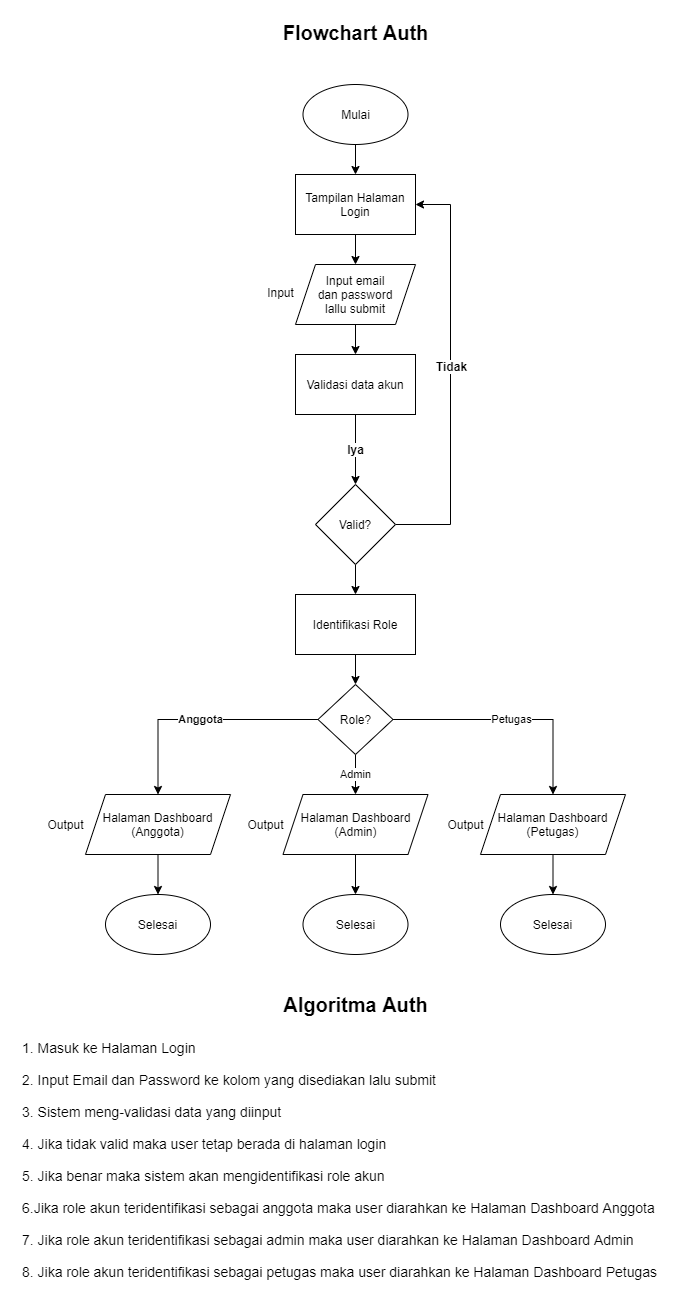

The diagram above was exported from draw.io. Its source (the exported page's mxGraphModel, read from the mxfile embedded in the PNG):
<mxGraphModel dx="1422" dy="814" grid="1" gridSize="10" guides="1" tooltips="1" connect="1" arrows="1" fold="1" page="1" pageScale="1" pageWidth="850" pageHeight="1100" math="0" shadow="0">
  <root>
    <mxCell id="0" />
    <mxCell id="1" parent="0" />
    <mxCell id="g8pnO09ahnUgTX-V19zm-8" value="" style="edgeStyle=orthogonalEdgeStyle;rounded=0;orthogonalLoop=1;jettySize=auto;html=1;" edge="1" parent="1" source="g8pnO09ahnUgTX-V19zm-1" target="g8pnO09ahnUgTX-V19zm-7">
      <mxGeometry relative="1" as="geometry" />
    </mxCell>
    <mxCell id="g8pnO09ahnUgTX-V19zm-1" value="Mulai" style="ellipse;whiteSpace=wrap;html=1;" vertex="1" parent="1">
      <mxGeometry x="362.5" y="80" width="105" height="60" as="geometry" />
    </mxCell>
    <mxCell id="g8pnO09ahnUgTX-V19zm-3" value="&lt;span style=&quot;font-size: 20px&quot;&gt;&lt;b&gt;Flowchart Auth&lt;br&gt;&lt;/b&gt;&lt;/span&gt;" style="text;html=1;align=center;verticalAlign=middle;resizable=0;points=[];autosize=1;" vertex="1" parent="1">
      <mxGeometry x="335" y="18" width="160" height="20" as="geometry" />
    </mxCell>
    <mxCell id="g8pnO09ahnUgTX-V19zm-10" value="" style="edgeStyle=orthogonalEdgeStyle;rounded=0;orthogonalLoop=1;jettySize=auto;html=1;" edge="1" parent="1" source="g8pnO09ahnUgTX-V19zm-7" target="g8pnO09ahnUgTX-V19zm-9">
      <mxGeometry relative="1" as="geometry" />
    </mxCell>
    <mxCell id="g8pnO09ahnUgTX-V19zm-7" value="Tampilan Halaman&lt;br&gt;Login" style="whiteSpace=wrap;html=1;" vertex="1" parent="1">
      <mxGeometry x="355" y="170" width="120" height="60" as="geometry" />
    </mxCell>
    <mxCell id="g8pnO09ahnUgTX-V19zm-22" value="" style="edgeStyle=orthogonalEdgeStyle;rounded=0;orthogonalLoop=1;jettySize=auto;html=1;" edge="1" parent="1" source="g8pnO09ahnUgTX-V19zm-9" target="g8pnO09ahnUgTX-V19zm-21">
      <mxGeometry relative="1" as="geometry" />
    </mxCell>
    <mxCell id="g8pnO09ahnUgTX-V19zm-9" value="Input email&lt;br&gt;dan password&lt;br&gt;lallu submit" style="shape=parallelogram;perimeter=parallelogramPerimeter;whiteSpace=wrap;html=1;fixedSize=1;" vertex="1" parent="1">
      <mxGeometry x="355" y="260" width="120" height="60" as="geometry" />
    </mxCell>
    <mxCell id="g8pnO09ahnUgTX-V19zm-20" value="" style="edgeStyle=orthogonalEdgeStyle;rounded=0;orthogonalLoop=1;jettySize=auto;html=1;" edge="1" parent="1" source="g8pnO09ahnUgTX-V19zm-11" target="g8pnO09ahnUgTX-V19zm-19">
      <mxGeometry relative="1" as="geometry" />
    </mxCell>
    <mxCell id="g8pnO09ahnUgTX-V19zm-24" value="" style="edgeStyle=orthogonalEdgeStyle;rounded=0;orthogonalLoop=1;jettySize=auto;html=1;entryX=1;entryY=0.5;entryDx=0;entryDy=0;exitX=1;exitY=0.5;exitDx=0;exitDy=0;" edge="1" parent="1" source="g8pnO09ahnUgTX-V19zm-11" target="g8pnO09ahnUgTX-V19zm-7">
      <mxGeometry relative="1" as="geometry">
        <Array as="points">
          <mxPoint x="510" y="520" />
          <mxPoint x="510" y="200" />
        </Array>
      </mxGeometry>
    </mxCell>
    <mxCell id="g8pnO09ahnUgTX-V19zm-41" value="&lt;span style=&quot;font-size: 12px&quot;&gt;&lt;b&gt;Tidak&lt;/b&gt;&lt;/span&gt;" style="edgeLabel;html=1;align=center;verticalAlign=middle;resizable=0;points=[];" vertex="1" connectable="0" parent="g8pnO09ahnUgTX-V19zm-24">
      <mxGeometry x="-0.0541" y="-3" relative="1" as="geometry">
        <mxPoint x="-3" y="-20" as="offset" />
      </mxGeometry>
    </mxCell>
    <mxCell id="g8pnO09ahnUgTX-V19zm-11" value="Valid?" style="rhombus;whiteSpace=wrap;html=1;" vertex="1" parent="1">
      <mxGeometry x="375" y="480" width="80" height="80" as="geometry" />
    </mxCell>
    <mxCell id="g8pnO09ahnUgTX-V19zm-26" value="" style="edgeStyle=orthogonalEdgeStyle;rounded=0;orthogonalLoop=1;jettySize=auto;html=1;" edge="1" parent="1" source="g8pnO09ahnUgTX-V19zm-19" target="g8pnO09ahnUgTX-V19zm-25">
      <mxGeometry relative="1" as="geometry" />
    </mxCell>
    <mxCell id="g8pnO09ahnUgTX-V19zm-19" value="Identifikasi Role" style="whiteSpace=wrap;html=1;" vertex="1" parent="1">
      <mxGeometry x="355" y="590" width="120" height="60" as="geometry" />
    </mxCell>
    <mxCell id="g8pnO09ahnUgTX-V19zm-44" value="&lt;b&gt;&lt;font style=&quot;font-size: 12px&quot;&gt;Iya&lt;/font&gt;&lt;/b&gt;" style="edgeStyle=orthogonalEdgeStyle;rounded=0;orthogonalLoop=1;jettySize=auto;html=1;" edge="1" parent="1" source="g8pnO09ahnUgTX-V19zm-21" target="g8pnO09ahnUgTX-V19zm-11">
      <mxGeometry relative="1" as="geometry" />
    </mxCell>
    <mxCell id="g8pnO09ahnUgTX-V19zm-21" value="Validasi data akun" style="whiteSpace=wrap;html=1;" vertex="1" parent="1">
      <mxGeometry x="355" y="350" width="120" height="60" as="geometry" />
    </mxCell>
    <mxCell id="g8pnO09ahnUgTX-V19zm-29" value="Admin" style="edgeStyle=orthogonalEdgeStyle;rounded=0;orthogonalLoop=1;jettySize=auto;html=1;" edge="1" parent="1" source="g8pnO09ahnUgTX-V19zm-25" target="g8pnO09ahnUgTX-V19zm-28">
      <mxGeometry relative="1" as="geometry" />
    </mxCell>
    <mxCell id="g8pnO09ahnUgTX-V19zm-33" value="&lt;b&gt;Anggota&lt;/b&gt;" style="edgeStyle=orthogonalEdgeStyle;rounded=0;orthogonalLoop=1;jettySize=auto;html=1;entryX=0.5;entryY=0;entryDx=0;entryDy=0;" edge="1" parent="1" source="g8pnO09ahnUgTX-V19zm-25" target="g8pnO09ahnUgTX-V19zm-32">
      <mxGeometry relative="1" as="geometry" />
    </mxCell>
    <mxCell id="g8pnO09ahnUgTX-V19zm-35" value="Petugas" style="edgeStyle=orthogonalEdgeStyle;rounded=0;orthogonalLoop=1;jettySize=auto;html=1;" edge="1" parent="1" source="g8pnO09ahnUgTX-V19zm-25" target="g8pnO09ahnUgTX-V19zm-31">
      <mxGeometry relative="1" as="geometry" />
    </mxCell>
    <mxCell id="g8pnO09ahnUgTX-V19zm-25" value="Role?" style="rhombus;whiteSpace=wrap;html=1;" vertex="1" parent="1">
      <mxGeometry x="377.5" y="680" width="75" height="70" as="geometry" />
    </mxCell>
    <mxCell id="g8pnO09ahnUgTX-V19zm-53" value="" style="edgeStyle=orthogonalEdgeStyle;rounded=0;orthogonalLoop=1;jettySize=auto;html=1;fontSize=20;" edge="1" parent="1" source="g8pnO09ahnUgTX-V19zm-28" target="g8pnO09ahnUgTX-V19zm-50">
      <mxGeometry relative="1" as="geometry" />
    </mxCell>
    <mxCell id="g8pnO09ahnUgTX-V19zm-28" value="Halaman Dashboard&lt;br&gt;(Admin)" style="shape=parallelogram;perimeter=parallelogramPerimeter;whiteSpace=wrap;html=1;fixedSize=1;" vertex="1" parent="1">
      <mxGeometry x="342.5" y="790" width="145" height="60" as="geometry" />
    </mxCell>
    <mxCell id="g8pnO09ahnUgTX-V19zm-30" value="Output" style="text;html=1;align=center;verticalAlign=middle;resizable=0;points=[];autosize=1;" vertex="1" parent="1">
      <mxGeometry x="500" y="810" width="50" height="20" as="geometry" />
    </mxCell>
    <mxCell id="g8pnO09ahnUgTX-V19zm-54" value="" style="edgeStyle=orthogonalEdgeStyle;rounded=0;orthogonalLoop=1;jettySize=auto;html=1;fontSize=20;" edge="1" parent="1" source="g8pnO09ahnUgTX-V19zm-31" target="g8pnO09ahnUgTX-V19zm-49">
      <mxGeometry relative="1" as="geometry" />
    </mxCell>
    <mxCell id="g8pnO09ahnUgTX-V19zm-31" value="Halaman Dashboard&lt;br&gt;(Petugas)" style="shape=parallelogram;perimeter=parallelogramPerimeter;whiteSpace=wrap;html=1;fixedSize=1;" vertex="1" parent="1">
      <mxGeometry x="540" y="790" width="145" height="60" as="geometry" />
    </mxCell>
    <mxCell id="g8pnO09ahnUgTX-V19zm-52" value="" style="edgeStyle=orthogonalEdgeStyle;rounded=0;orthogonalLoop=1;jettySize=auto;html=1;fontSize=20;" edge="1" parent="1" source="g8pnO09ahnUgTX-V19zm-32" target="g8pnO09ahnUgTX-V19zm-48">
      <mxGeometry relative="1" as="geometry" />
    </mxCell>
    <mxCell id="g8pnO09ahnUgTX-V19zm-32" value="Halaman Dashboard&lt;br&gt;(Anggota)" style="shape=parallelogram;perimeter=parallelogramPerimeter;whiteSpace=wrap;html=1;fixedSize=1;" vertex="1" parent="1">
      <mxGeometry x="145" y="790" width="145" height="60" as="geometry" />
    </mxCell>
    <mxCell id="g8pnO09ahnUgTX-V19zm-36" value="Output" style="text;html=1;align=center;verticalAlign=middle;resizable=0;points=[];autosize=1;" vertex="1" parent="1">
      <mxGeometry x="100" y="810" width="50" height="20" as="geometry" />
    </mxCell>
    <mxCell id="g8pnO09ahnUgTX-V19zm-37" value="Output" style="text;html=1;align=center;verticalAlign=middle;resizable=0;points=[];autosize=1;" vertex="1" parent="1">
      <mxGeometry x="300" y="810" width="50" height="20" as="geometry" />
    </mxCell>
    <mxCell id="g8pnO09ahnUgTX-V19zm-48" value="Selesai" style="ellipse;whiteSpace=wrap;html=1;" vertex="1" parent="1">
      <mxGeometry x="165" y="890" width="105" height="60" as="geometry" />
    </mxCell>
    <mxCell id="g8pnO09ahnUgTX-V19zm-49" value="Selesai" style="ellipse;whiteSpace=wrap;html=1;" vertex="1" parent="1">
      <mxGeometry x="560" y="890" width="105" height="60" as="geometry" />
    </mxCell>
    <mxCell id="g8pnO09ahnUgTX-V19zm-50" value="Selesai" style="ellipse;whiteSpace=wrap;html=1;" vertex="1" parent="1">
      <mxGeometry x="362.5" y="890" width="105" height="60" as="geometry" />
    </mxCell>
    <mxCell id="g8pnO09ahnUgTX-V19zm-51" value="&lt;span style=&quot;font-size: 12px&quot;&gt;Input&lt;/span&gt;" style="text;html=1;align=center;verticalAlign=middle;resizable=0;points=[];autosize=1;fontSize=20;" vertex="1" parent="1">
      <mxGeometry x="320" y="270" width="40" height="30" as="geometry" />
    </mxCell>
    <mxCell id="g8pnO09ahnUgTX-V19zm-55" value="&lt;span style=&quot;font-size: 20px&quot;&gt;&lt;b&gt;Algoritma Auth&lt;br&gt;&lt;/b&gt;&lt;/span&gt;" style="text;html=1;align=center;verticalAlign=middle;resizable=0;points=[];autosize=1;" vertex="1" parent="1">
      <mxGeometry x="335" y="990" width="160" height="20" as="geometry" />
    </mxCell>
    <mxCell id="g8pnO09ahnUgTX-V19zm-57" value="&lt;span style=&quot;font-size: 14px&quot;&gt;1. Masuk ke Halaman Login&lt;br&gt;&lt;br&gt;2. Input Email dan Password ke kolom yang disediakan lalu submit&lt;br&gt;&lt;br&gt;3. Sistem meng-validasi data yang diinput&lt;br&gt;&lt;br&gt;4. Jika tidak valid maka user tetap berada di halaman login&lt;br&gt;&lt;br&gt;5. Jika benar maka sistem akan mengidentifikasi role akun&lt;br&gt;&lt;br&gt;6.Jika role akun teridentifikasi sebagai anggota maka user diarahkan ke Halaman Dashboard Anggota&lt;br&gt;&lt;br&gt;7. J&lt;/span&gt;&lt;span style=&quot;font-size: 14px&quot;&gt;ika role akun teridentifikasi sebagai admin maka user diarahkan ke Halaman Dashboard Admin&lt;br&gt;&lt;br&gt;&lt;/span&gt;&lt;span style=&quot;font-size: 14px&quot;&gt;8. J&lt;/span&gt;&lt;span style=&quot;font-size: 14px&quot;&gt;ika role akun teridentifikasi sebagai petugas maka user diarahkan ke Halaman Dashboard Petugas&lt;/span&gt;&lt;span style=&quot;font-size: 14px&quot;&gt;&lt;br&gt;&lt;/span&gt;" style="text;html=1;align=left;verticalAlign=middle;resizable=0;points=[];autosize=1;" vertex="1" parent="1">
      <mxGeometry x="80" y="1040" width="650" height="230" as="geometry" />
    </mxCell>
  </root>
</mxGraphModel>